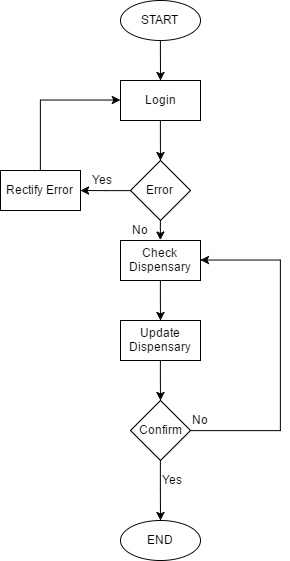

The diagram above was exported from draw.io. Its source (the exported page's mxGraphModel, read from the mxfile embedded in the PNG):
<mxGraphModel dx="1226" dy="624" grid="1" gridSize="10" guides="1" tooltips="1" connect="1" arrows="1" fold="1" page="1" pageScale="1" pageWidth="850" pageHeight="1100" background="#ffffff" math="0" shadow="0">
  <root>
    <mxCell id="0" />
    <mxCell id="1" parent="0" />
    <mxCell id="2" value="START" style="ellipse;whiteSpace=wrap;html=1;" vertex="1" parent="1">
      <mxGeometry x="360" y="40" width="80" height="40" as="geometry" />
    </mxCell>
    <mxCell id="4" value="" style="endArrow=classic;html=1;exitX=0.5;exitY=1;" edge="1" parent="1" source="2">
      <mxGeometry width="50" height="50" relative="1" as="geometry">
        <mxPoint x="375" y="200" as="sourcePoint" />
        <mxPoint x="400" y="120" as="targetPoint" />
      </mxGeometry>
    </mxCell>
    <mxCell id="5" value="Login" style="whiteSpace=wrap;html=1;" vertex="1" parent="1">
      <mxGeometry x="360" y="120" width="80" height="40" as="geometry" />
    </mxCell>
    <mxCell id="6" value="" style="endArrow=classic;html=1;exitX=0.5;exitY=1;" edge="1" parent="1" source="5" target="7">
      <mxGeometry width="50" height="50" relative="1" as="geometry">
        <mxPoint x="460" y="330" as="sourcePoint" />
        <mxPoint x="400" y="200" as="targetPoint" />
      </mxGeometry>
    </mxCell>
    <mxCell id="8" style="edgeStyle=orthogonalEdgeStyle;rounded=0;html=1;exitX=0;exitY=0.5;jettySize=auto;orthogonalLoop=1;" edge="1" parent="1" source="7">
      <mxGeometry relative="1" as="geometry">
        <mxPoint x="320" y="230" as="targetPoint" />
      </mxGeometry>
    </mxCell>
    <mxCell id="11" style="edgeStyle=orthogonalEdgeStyle;rounded=0;html=1;exitX=0.5;exitY=1;jettySize=auto;orthogonalLoop=1;" edge="1" parent="1" source="7">
      <mxGeometry relative="1" as="geometry">
        <mxPoint x="400" y="280" as="targetPoint" />
      </mxGeometry>
    </mxCell>
    <mxCell id="7" value="Error" style="rhombus;whiteSpace=wrap;html=1;" vertex="1" parent="1">
      <mxGeometry x="370" y="200" width="60" height="60" as="geometry" />
    </mxCell>
    <mxCell id="10" style="edgeStyle=orthogonalEdgeStyle;rounded=0;html=1;exitX=0.5;exitY=0;entryX=0;entryY=0.5;jettySize=auto;orthogonalLoop=1;" edge="1" parent="1" source="9" target="5">
      <mxGeometry relative="1" as="geometry" />
    </mxCell>
    <mxCell id="9" value="Rectify Error" style="whiteSpace=wrap;html=1;" vertex="1" parent="1">
      <mxGeometry x="240" y="210" width="80" height="40" as="geometry" />
    </mxCell>
    <mxCell id="13" style="edgeStyle=orthogonalEdgeStyle;rounded=0;html=1;exitX=0.5;exitY=1;jettySize=auto;orthogonalLoop=1;" edge="1" parent="1" source="12">
      <mxGeometry relative="1" as="geometry">
        <mxPoint x="400" y="360" as="targetPoint" />
      </mxGeometry>
    </mxCell>
    <mxCell id="12" value="Check Dispensary" style="whiteSpace=wrap;html=1;" vertex="1" parent="1">
      <mxGeometry x="360" y="280" width="80" height="40" as="geometry" />
    </mxCell>
    <mxCell id="15" style="edgeStyle=orthogonalEdgeStyle;rounded=0;html=1;exitX=0.5;exitY=1;jettySize=auto;orthogonalLoop=1;" edge="1" parent="1" source="14">
      <mxGeometry relative="1" as="geometry">
        <mxPoint x="400" y="440" as="targetPoint" />
      </mxGeometry>
    </mxCell>
    <mxCell id="14" value="Update Dispensary" style="whiteSpace=wrap;html=1;" vertex="1" parent="1">
      <mxGeometry x="360" y="360" width="80" height="40" as="geometry" />
    </mxCell>
    <mxCell id="17" style="edgeStyle=orthogonalEdgeStyle;rounded=0;html=1;exitX=1;exitY=0.5;jettySize=auto;orthogonalLoop=1;entryX=1;entryY=0.5;" edge="1" parent="1" source="16" target="12">
      <mxGeometry relative="1" as="geometry">
        <mxPoint x="480" y="300" as="targetPoint" />
        <Array as="points">
          <mxPoint x="520" y="470" />
          <mxPoint x="520" y="300" />
        </Array>
      </mxGeometry>
    </mxCell>
    <mxCell id="18" style="edgeStyle=orthogonalEdgeStyle;rounded=0;html=1;exitX=0.5;exitY=1;jettySize=auto;orthogonalLoop=1;" edge="1" parent="1" source="16">
      <mxGeometry relative="1" as="geometry">
        <mxPoint x="400" y="560" as="targetPoint" />
      </mxGeometry>
    </mxCell>
    <mxCell id="16" value="Confirm" style="rhombus;whiteSpace=wrap;html=1;" vertex="1" parent="1">
      <mxGeometry x="370" y="440" width="60" height="60" as="geometry" />
    </mxCell>
    <mxCell id="20" value="No" style="text;html=1;resizable=0;points=[];autosize=1;align=left;verticalAlign=top;spacingTop=-4;" vertex="1" parent="1">
      <mxGeometry x="430" y="450" width="30" height="20" as="geometry" />
    </mxCell>
    <mxCell id="21" value="No" style="text;html=1;resizable=0;points=[];autosize=1;align=left;verticalAlign=top;spacingTop=-4;" vertex="1" parent="1">
      <mxGeometry x="370" y="260" width="30" height="20" as="geometry" />
    </mxCell>
    <mxCell id="22" value="Yes" style="text;html=1;resizable=0;points=[];autosize=1;align=left;verticalAlign=top;spacingTop=-4;" vertex="1" parent="1">
      <mxGeometry x="330" y="210" width="40" height="20" as="geometry" />
    </mxCell>
    <mxCell id="23" value="Yes" style="text;html=1;resizable=0;points=[];autosize=1;align=left;verticalAlign=top;spacingTop=-4;" vertex="1" parent="1">
      <mxGeometry x="400" y="510" width="40" height="20" as="geometry" />
    </mxCell>
    <mxCell id="24" value="END" style="ellipse;whiteSpace=wrap;html=1;" vertex="1" parent="1">
      <mxGeometry x="360" y="560" width="80" height="40" as="geometry" />
    </mxCell>
  </root>
</mxGraphModel>